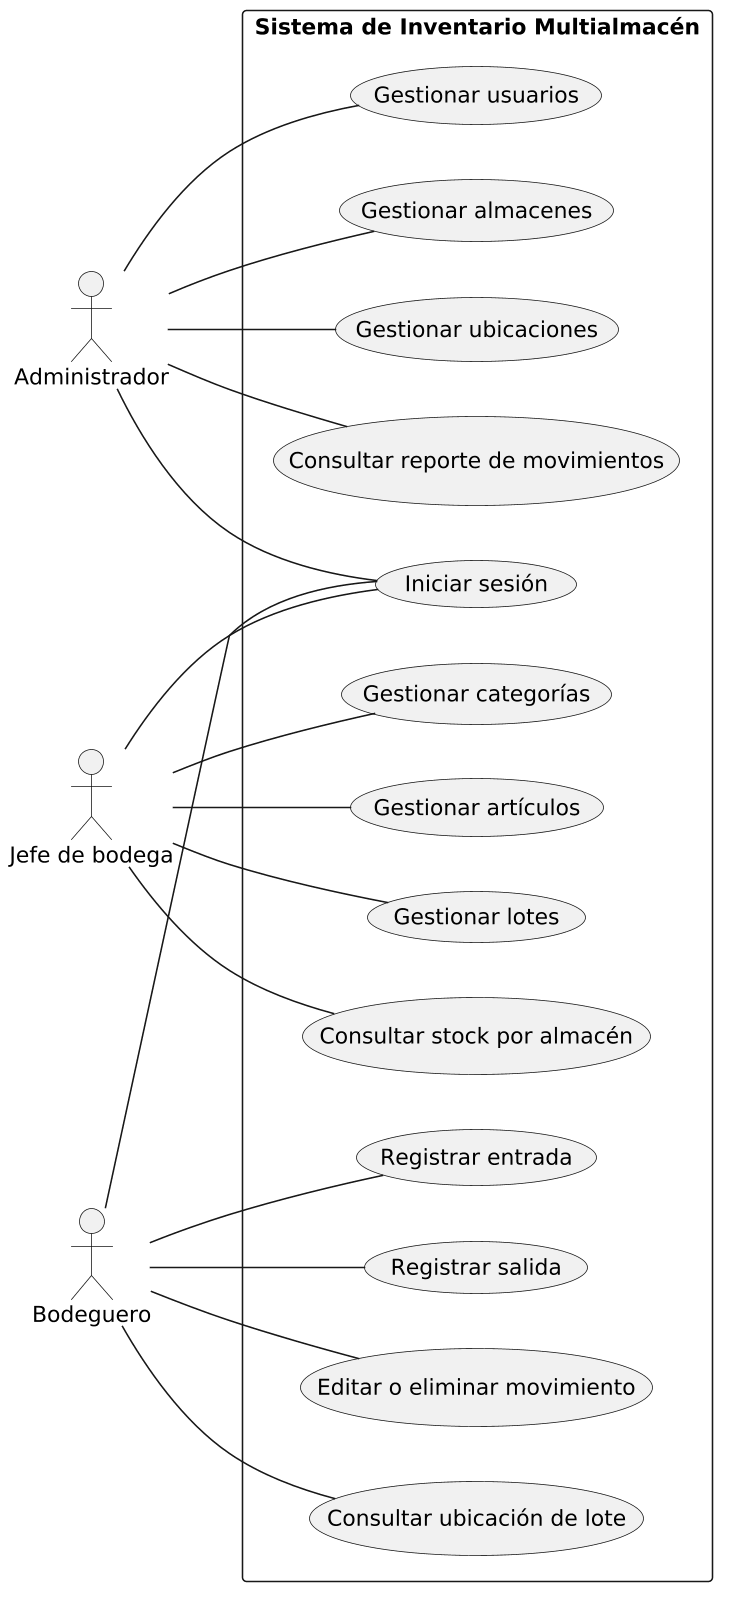

The diagram above was rendered by PlantUML. Its source (embedded in the PNG):
@startuml
left to right direction
skinparam dpi 150
skinparam shadowing false
skinparam packageStyle rectangle

actor Administrador
actor "Jefe de bodega" as Jefe
actor Bodeguero

rectangle "Sistema de Inventario Multialmacén" {
  usecase "Gestionar usuarios" as UC1
  usecase "Gestionar almacenes" as UC2
  usecase "Gestionar ubicaciones" as UC3
  usecase "Consultar reporte de movimientos" as UC4
  usecase "Iniciar sesión" as UC0
  usecase "Gestionar categorías" as UC5
  usecase "Gestionar artículos" as UC6
  usecase "Gestionar lotes" as UC7
  usecase "Consultar stock por almacén" as UC8
  usecase "Registrar entrada" as UC9
  usecase "Registrar salida" as UC10
  usecase "Editar o eliminar movimiento" as UC11
  usecase "Consultar ubicación de lote" as UC12
}

Administrador -- UC1
Administrador -- UC2
Administrador -- UC3
Administrador -- UC4
Administrador -- UC0

Jefe -- UC0
Jefe -- UC5
Jefe -- UC6
Jefe -- UC7
Jefe -- UC8

Bodeguero -- UC0
Bodeguero -- UC9
Bodeguero -- UC10
Bodeguero -- UC11
Bodeguero -- UC12
@enduml